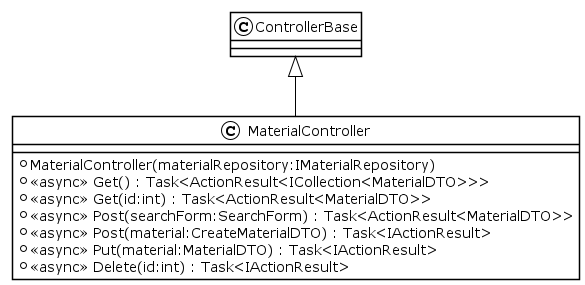

The diagram above was rendered by PlantUML. Its source (embedded in the PNG):
@startuml
!theme plain
class MaterialController {
    + MaterialController(materialRepository:IMaterialRepository)
    + <<async>> Get() : Task<ActionResult<ICollection<MaterialDTO>>>
    + <<async>> Get(id:int) : Task<ActionResult<MaterialDTO>>
    + <<async>> Post(searchForm:SearchForm) : Task<ActionResult<MaterialDTO>>
    + <<async>> Post(material:CreateMaterialDTO) : Task<IActionResult>
    + <<async>> Put(material:MaterialDTO) : Task<IActionResult>
    + <<async>> Delete(id:int) : Task<IActionResult>
}
ControllerBase <|-- MaterialController
@enduml